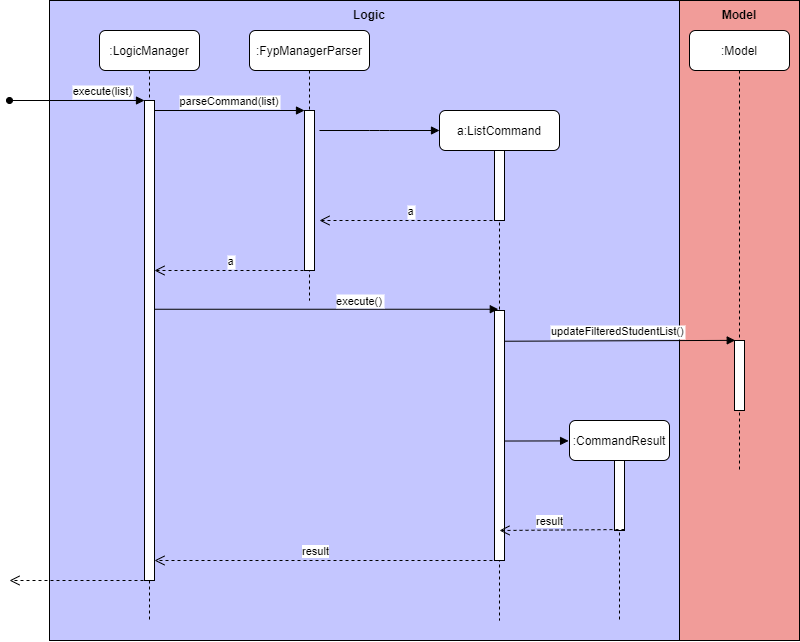

The diagram above was exported from draw.io. Its source (the exported page's mxGraphModel, read from the mxfile embedded in the PNG):
<mxGraphModel dx="3078" dy="815" grid="1" gridSize="10" guides="1" tooltips="1" connect="1" arrows="1" fold="1" page="1" pageScale="1" pageWidth="850" pageHeight="1100" math="0" shadow="0">
  <root>
    <mxCell id="0" />
    <mxCell id="1" parent="0" />
    <mxCell id="LTGBdrEv8wi_NylgbRxe-25" value="" style="rounded=0;whiteSpace=wrap;html=1;fillColor=#F19C99;" vertex="1" parent="1">
      <mxGeometry x="-140" y="90" width="120" height="640" as="geometry" />
    </mxCell>
    <mxCell id="LTGBdrEv8wi_NylgbRxe-24" value="" style="rounded=0;whiteSpace=wrap;html=1;fillColor=#C4C6FF;" vertex="1" parent="1">
      <mxGeometry x="-770" y="90" width="630" height="640" as="geometry" />
    </mxCell>
    <mxCell id="LTGBdrEv8wi_NylgbRxe-16" value="" style="verticalAlign=bottom;endArrow=block;shadow=0;strokeWidth=1;exitX=0.5;exitY=0.123;exitDx=0;exitDy=0;exitPerimeter=0;entryX=-0.009;entryY=0.102;entryDx=0;entryDy=0;entryPerimeter=0;" edge="1" parent="1" target="LTGBdrEv8wi_NylgbRxe-14">
      <mxGeometry x="0.1931" y="10" relative="1" as="geometry">
        <mxPoint x="-320" y="530.54" as="sourcePoint" />
        <mxPoint x="-240" y="530" as="targetPoint" />
        <mxPoint as="offset" />
      </mxGeometry>
    </mxCell>
    <mxCell id="LTGBdrEv8wi_NylgbRxe-10" value="updateFilteredStudentList()" style="verticalAlign=bottom;endArrow=block;shadow=0;strokeWidth=1;exitX=0.5;exitY=0.123;exitDx=0;exitDy=0;exitPerimeter=0;entryX=0.074;entryY=-0.002;entryDx=0;entryDy=0;entryPerimeter=0;" edge="1" parent="1" source="LTGBdrEv8wi_NylgbRxe-9" target="LTGBdrEv8wi_NylgbRxe-12">
      <mxGeometry relative="1" as="geometry">
        <mxPoint x="-310" y="431" as="sourcePoint" />
        <mxPoint x="-140" y="430" as="targetPoint" />
        <mxPoint as="offset" />
      </mxGeometry>
    </mxCell>
    <mxCell id="LTGBdrEv8wi_NylgbRxe-8" value="execute()" style="verticalAlign=bottom;endArrow=block;shadow=0;strokeWidth=1;entryX=0.38;entryY=-0.005;entryDx=0;entryDy=0;entryPerimeter=0;" edge="1" parent="1" source="3nuBFxr9cyL0pnOWT2aG-2" target="LTGBdrEv8wi_NylgbRxe-9">
      <mxGeometry x="0.193" y="-1" relative="1" as="geometry">
        <mxPoint x="-660" y="410" as="sourcePoint" />
        <mxPoint x="-330" y="410" as="targetPoint" />
        <mxPoint as="offset" />
      </mxGeometry>
    </mxCell>
    <mxCell id="3nuBFxr9cyL0pnOWT2aG-1" value=":LogicManager" style="shape=umlLifeline;perimeter=lifelinePerimeter;container=1;collapsible=0;recursiveResize=0;rounded=1;shadow=0;strokeWidth=1;" parent="1" vertex="1">
      <mxGeometry x="-720" y="120" width="100" height="590" as="geometry" />
    </mxCell>
    <mxCell id="3nuBFxr9cyL0pnOWT2aG-2" value="" style="points=[];perimeter=orthogonalPerimeter;rounded=0;shadow=0;strokeWidth=1;" parent="3nuBFxr9cyL0pnOWT2aG-1" vertex="1">
      <mxGeometry x="45" y="70" width="10" height="480" as="geometry" />
    </mxCell>
    <mxCell id="3nuBFxr9cyL0pnOWT2aG-3" value="execute(list)" style="verticalAlign=bottom;startArrow=oval;endArrow=block;shadow=0;strokeWidth=1;" parent="3nuBFxr9cyL0pnOWT2aG-1" target="3nuBFxr9cyL0pnOWT2aG-2" edge="1">
      <mxGeometry x="0.3714" relative="1" as="geometry">
        <mxPoint x="-90" y="70" as="sourcePoint" />
        <mxPoint as="offset" />
      </mxGeometry>
    </mxCell>
    <mxCell id="3nuBFxr9cyL0pnOWT2aG-5" value=":FypManagerParser" style="shape=umlLifeline;perimeter=lifelinePerimeter;container=1;collapsible=0;recursiveResize=0;rounded=1;shadow=0;strokeWidth=1;" parent="1" vertex="1">
      <mxGeometry x="-570" y="120" width="120" height="270" as="geometry" />
    </mxCell>
    <mxCell id="3nuBFxr9cyL0pnOWT2aG-6" value="" style="points=[];perimeter=orthogonalPerimeter;rounded=0;shadow=0;strokeWidth=1;" parent="3nuBFxr9cyL0pnOWT2aG-5" vertex="1">
      <mxGeometry x="55" y="80" width="10" height="160" as="geometry" />
    </mxCell>
    <mxCell id="3nuBFxr9cyL0pnOWT2aG-7" value="a" style="verticalAlign=bottom;endArrow=open;dashed=1;endSize=8;shadow=0;strokeWidth=1;" parent="1" target="3nuBFxr9cyL0pnOWT2aG-2" edge="1">
      <mxGeometry relative="1" as="geometry">
        <mxPoint x="-565" y="276" as="targetPoint" />
        <mxPoint x="-510" y="360" as="sourcePoint" />
      </mxGeometry>
    </mxCell>
    <mxCell id="3nuBFxr9cyL0pnOWT2aG-8" value="parseCommand(list)" style="verticalAlign=bottom;endArrow=block;entryX=0;entryY=0;shadow=0;strokeWidth=1;" parent="1" source="3nuBFxr9cyL0pnOWT2aG-2" target="3nuBFxr9cyL0pnOWT2aG-6" edge="1">
      <mxGeometry relative="1" as="geometry">
        <mxPoint x="-565" y="200" as="sourcePoint" />
      </mxGeometry>
    </mxCell>
    <mxCell id="3nuBFxr9cyL0pnOWT2aG-9" value="" style="verticalAlign=bottom;endArrow=block;shadow=0;strokeWidth=1;" parent="1" edge="1">
      <mxGeometry relative="1" as="geometry">
        <mxPoint x="-500" y="220" as="sourcePoint" />
        <mxPoint x="-380" y="220" as="targetPoint" />
        <Array as="points">
          <mxPoint x="-440" y="220" />
        </Array>
      </mxGeometry>
    </mxCell>
    <mxCell id="LTGBdrEv8wi_NylgbRxe-3" value="" style="verticalAlign=bottom;endArrow=open;dashed=1;endSize=8;exitX=0;exitY=0.95;shadow=0;strokeWidth=1;" edge="1" parent="1">
      <mxGeometry relative="1" as="geometry">
        <mxPoint x="-810" y="670" as="targetPoint" />
        <mxPoint x="-670" y="669.9999999999998" as="sourcePoint" />
      </mxGeometry>
    </mxCell>
    <mxCell id="LTGBdrEv8wi_NylgbRxe-4" value="a:ListCommand" style="shape=umlLifeline;perimeter=lifelinePerimeter;container=1;collapsible=0;recursiveResize=0;rounded=1;shadow=0;strokeWidth=1;" vertex="1" parent="1">
      <mxGeometry x="-380" y="200" width="120" height="510" as="geometry" />
    </mxCell>
    <mxCell id="LTGBdrEv8wi_NylgbRxe-5" value="" style="points=[];perimeter=orthogonalPerimeter;rounded=0;shadow=0;strokeWidth=1;" vertex="1" parent="LTGBdrEv8wi_NylgbRxe-4">
      <mxGeometry x="55" y="40" width="10" height="70" as="geometry" />
    </mxCell>
    <mxCell id="LTGBdrEv8wi_NylgbRxe-6" value="a" style="verticalAlign=bottom;endArrow=open;dashed=1;endSize=8;exitX=0;exitY=0.95;shadow=0;strokeWidth=1;" edge="1" parent="LTGBdrEv8wi_NylgbRxe-4">
      <mxGeometry relative="1" as="geometry">
        <mxPoint x="-120" y="110" as="targetPoint" />
        <mxPoint x="65" y="109.99999999999977" as="sourcePoint" />
      </mxGeometry>
    </mxCell>
    <mxCell id="LTGBdrEv8wi_NylgbRxe-9" value="" style="points=[];perimeter=orthogonalPerimeter;rounded=0;shadow=0;strokeWidth=1;" vertex="1" parent="LTGBdrEv8wi_NylgbRxe-4">
      <mxGeometry x="55" y="200" width="10" height="250" as="geometry" />
    </mxCell>
    <mxCell id="LTGBdrEv8wi_NylgbRxe-18" value="" style="verticalAlign=bottom;endArrow=open;dashed=1;endSize=8;shadow=0;strokeWidth=1;" edge="1" parent="LTGBdrEv8wi_NylgbRxe-4" target="3nuBFxr9cyL0pnOWT2aG-2">
      <mxGeometry relative="1" as="geometry">
        <mxPoint x="-60" y="451" as="targetPoint" />
        <mxPoint x="65" y="450" as="sourcePoint" />
      </mxGeometry>
    </mxCell>
    <mxCell id="LTGBdrEv8wi_NylgbRxe-20" value="result" style="edgeLabel;html=1;align=center;verticalAlign=middle;resizable=0;points=[];" vertex="1" connectable="0" parent="LTGBdrEv8wi_NylgbRxe-18">
      <mxGeometry x="0.128" relative="1" as="geometry">
        <mxPoint x="7" y="-10" as="offset" />
      </mxGeometry>
    </mxCell>
    <mxCell id="LTGBdrEv8wi_NylgbRxe-11" value=":Model" style="shape=umlLifeline;perimeter=lifelinePerimeter;container=1;collapsible=0;recursiveResize=0;rounded=1;shadow=0;strokeWidth=1;" vertex="1" parent="1">
      <mxGeometry x="-130" y="120" width="100" height="440" as="geometry" />
    </mxCell>
    <mxCell id="LTGBdrEv8wi_NylgbRxe-12" value="" style="points=[];perimeter=orthogonalPerimeter;rounded=0;shadow=0;strokeWidth=1;" vertex="1" parent="LTGBdrEv8wi_NylgbRxe-11">
      <mxGeometry x="45" y="310" width="10" height="70" as="geometry" />
    </mxCell>
    <mxCell id="LTGBdrEv8wi_NylgbRxe-14" value=":CommandResult" style="shape=umlLifeline;perimeter=lifelinePerimeter;container=1;collapsible=0;recursiveResize=0;rounded=1;shadow=0;strokeWidth=1;" vertex="1" parent="1">
      <mxGeometry x="-250" y="510" width="100" height="200" as="geometry" />
    </mxCell>
    <mxCell id="LTGBdrEv8wi_NylgbRxe-15" value="" style="points=[];perimeter=orthogonalPerimeter;rounded=0;shadow=0;strokeWidth=1;" vertex="1" parent="LTGBdrEv8wi_NylgbRxe-14">
      <mxGeometry x="45" y="40" width="10" height="70" as="geometry" />
    </mxCell>
    <mxCell id="LTGBdrEv8wi_NylgbRxe-17" value="" style="verticalAlign=bottom;endArrow=open;dashed=1;endSize=8;shadow=0;strokeWidth=1;" edge="1" parent="LTGBdrEv8wi_NylgbRxe-14">
      <mxGeometry relative="1" as="geometry">
        <mxPoint x="-70" y="110" as="targetPoint" />
        <mxPoint x="55" y="109" as="sourcePoint" />
      </mxGeometry>
    </mxCell>
    <mxCell id="LTGBdrEv8wi_NylgbRxe-19" value="result" style="edgeLabel;html=1;align=center;verticalAlign=middle;resizable=0;points=[];" vertex="1" connectable="0" parent="LTGBdrEv8wi_NylgbRxe-17">
      <mxGeometry x="0.3824" relative="1" as="geometry">
        <mxPoint x="11" y="-10" as="offset" />
      </mxGeometry>
    </mxCell>
    <mxCell id="LTGBdrEv8wi_NylgbRxe-26" value="&lt;b&gt;Logic&lt;/b&gt;" style="text;html=1;strokeColor=none;fillColor=none;align=center;verticalAlign=middle;whiteSpace=wrap;rounded=0;" vertex="1" parent="1">
      <mxGeometry x="-480" y="90" width="60" height="30" as="geometry" />
    </mxCell>
    <mxCell id="LTGBdrEv8wi_NylgbRxe-28" value="&lt;b&gt;Model&lt;/b&gt;" style="text;html=1;strokeColor=none;fillColor=none;align=center;verticalAlign=middle;whiteSpace=wrap;rounded=0;" vertex="1" parent="1">
      <mxGeometry x="-110" y="90" width="60" height="30" as="geometry" />
    </mxCell>
  </root>
</mxGraphModel>